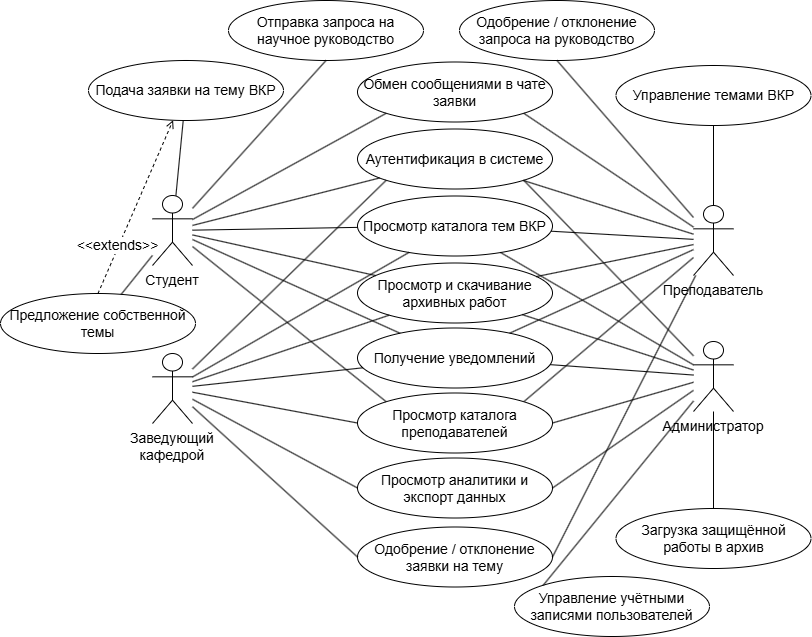

The diagram above was exported from draw.io. Its source (the exported page's mxGraphModel, read from the mxfile embedded in the PNG):
<mxGraphModel dx="1414" dy="841" grid="0" gridSize="10" guides="1" tooltips="1" connect="1" arrows="1" fold="1" page="1" pageScale="1" pageWidth="1654" pageHeight="1169" math="0" shadow="0">
  <root>
    <mxCell id="0" />
    <mxCell id="1" parent="0" />
    <mxCell id="a_student" parent="1" style="shape=umlActor;whiteSpace=wrap;html=1;boundedLbl=1;align=center;fontSize=14;verticalLabelPosition=bottom;verticalAlign=top;" value="Студент" vertex="1">
      <mxGeometry height="70" width="40" x="281" y="401" as="geometry" />
    </mxCell>
    <mxCell id="ak31dwhbdEdFX2xWihRA-1" edge="1" parent="1" source="a_teacher" style="rounded=0;orthogonalLoop=1;jettySize=auto;html=1;endArrow=none;endFill=0;entryX=1;entryY=0;entryDx=0;entryDy=0;fontSize=14;" target="uc2">
      <mxGeometry relative="1" as="geometry" />
    </mxCell>
    <mxCell id="a_teacher" parent="1" style="shape=umlActor;whiteSpace=wrap;html=1;boundedLbl=1;align=center;fontSize=14;verticalLabelPosition=bottom;verticalAlign=top;" value="Преподаватель" vertex="1">
      <mxGeometry height="70" width="40" x="822" y="411" as="geometry" />
    </mxCell>
    <mxCell id="ak31dwhbdEdFX2xWihRA-2" edge="1" parent="1" source="a_depthead" style="rounded=0;orthogonalLoop=1;jettySize=auto;html=1;endArrow=none;endFill=0;entryX=0;entryY=0.5;entryDx=0;entryDy=0;fontSize=14;" target="uc2">
      <mxGeometry relative="1" as="geometry">
        <mxPoint x="414" y="615" as="sourcePoint" />
      </mxGeometry>
    </mxCell>
    <mxCell id="a_depthead" parent="1" style="shape=umlActor;whiteSpace=wrap;html=1;boundedLbl=1;align=center;fontSize=14;verticalLabelPosition=bottom;verticalAlign=top;" value="Заведующий кафедрой" vertex="1">
      <mxGeometry height="70" width="40" x="281" y="559" as="geometry" />
    </mxCell>
    <mxCell id="ak31dwhbdEdFX2xWihRA-3" edge="1" parent="1" source="a_admin" style="rounded=0;orthogonalLoop=1;jettySize=auto;html=1;entryX=1;entryY=0.5;entryDx=0;entryDy=0;endArrow=none;endFill=0;fontSize=14;" target="uc2">
      <mxGeometry relative="1" as="geometry" />
    </mxCell>
    <mxCell id="a_admin" parent="1" style="shape=umlActor;whiteSpace=wrap;html=1;boundedLbl=1;align=center;fontSize=14;verticalLabelPosition=bottom;verticalAlign=top;" value="Администратор" vertex="1">
      <mxGeometry height="70" width="40" x="822" y="547" as="geometry" />
    </mxCell>
    <mxCell id="uc1" parent="1" style="ellipse;whiteSpace=wrap;html=1;fontSize=14;" value="Аутентификация в системе" vertex="1">
      <mxGeometry height="60" width="195" x="486" y="334.5" as="geometry" />
    </mxCell>
    <mxCell id="uc3" parent="1" style="ellipse;whiteSpace=wrap;html=1;fontSize=14;" value="Просмотр каталога тем ВКР" vertex="1">
      <mxGeometry height="60" width="195" x="486" y="401.5" as="geometry" />
    </mxCell>
    <mxCell id="uc12" parent="1" style="ellipse;whiteSpace=wrap;html=1;fontSize=14;" value="Просмотр и скачивание архивных работ" vertex="1">
      <mxGeometry height="60" width="195" x="486" y="468.5" as="geometry" />
    </mxCell>
    <mxCell id="uc16" parent="1" style="ellipse;whiteSpace=wrap;html=1;fontSize=14;" value="Получение уведомлений" vertex="1">
      <mxGeometry height="60" width="195" x="486" y="533.5" as="geometry" />
    </mxCell>
    <mxCell id="uc2" parent="1" style="ellipse;whiteSpace=wrap;html=1;fontSize=14;" value="Просмотр каталога преподавателей" vertex="1">
      <mxGeometry height="60" width="195" x="486" y="598.5" as="geometry" />
    </mxCell>
    <mxCell id="uc4" parent="1" style="ellipse;whiteSpace=wrap;html=1;fontSize=14;" value="Отправка запроса на научное руководство" vertex="1">
      <mxGeometry height="60" width="195" x="357" y="206" as="geometry" />
    </mxCell>
    <mxCell id="uc6" parent="1" style="ellipse;whiteSpace=wrap;html=1;fontSize=14;" value="Подача заявки на тему ВКР" vertex="1">
      <mxGeometry height="60" width="195" x="217" y="266" as="geometry" />
    </mxCell>
    <mxCell id="uc7" parent="1" style="ellipse;whiteSpace=wrap;html=1;fontSize=14;" value="Предложение собственной темы" vertex="1">
      <mxGeometry height="60" width="195" x="129" y="499" as="geometry" />
    </mxCell>
    <mxCell id="uc10" parent="1" style="ellipse;whiteSpace=wrap;html=1;fontSize=14;" value="Обмен сообщениями в чате заявки" vertex="1">
      <mxGeometry height="60" width="195" x="486" y="267.5" as="geometry" />
    </mxCell>
    <mxCell id="uc5" parent="1" style="ellipse;whiteSpace=wrap;html=1;fontSize=14;" value="Одобрение / отклонение запроса на руководство" vertex="1">
      <mxGeometry height="60" width="195" x="588" y="206" as="geometry" />
    </mxCell>
    <mxCell id="uc8" parent="1" style="ellipse;whiteSpace=wrap;html=1;fontSize=14;" value="Одобрение / отклонение заявки на тему" vertex="1">
      <mxGeometry height="60" width="195" x="486" y="732.5" as="geometry" />
    </mxCell>
    <mxCell id="uc11" parent="1" style="ellipse;whiteSpace=wrap;html=1;fontSize=14;" value="Управление темами ВКР" vertex="1">
      <mxGeometry height="60" width="195" x="744.5" y="271" as="geometry" />
    </mxCell>
    <mxCell id="uc15" parent="1" style="ellipse;whiteSpace=wrap;html=1;fontSize=14;" value="Просмотр аналитики и экспорт данных" vertex="1">
      <mxGeometry height="60" width="195" x="486" y="663.5" as="geometry" />
    </mxCell>
    <mxCell id="uc13" parent="1" style="ellipse;whiteSpace=wrap;html=1;fontSize=14;" value="Загрузка защищённой работы в архив" vertex="1">
      <mxGeometry height="60" width="195" x="744.5" y="714" as="geometry" />
    </mxCell>
    <mxCell id="uc14" parent="1" style="ellipse;whiteSpace=wrap;html=1;fontSize=14;" value="Управление учётными записями пользователей" vertex="1">
      <mxGeometry height="60" width="195" x="643" y="782" as="geometry" />
    </mxCell>
    <mxCell id="ext_uc7_uc6" edge="1" parent="1" source="uc7" style="dashed=1;endArrow=open;endFill=0;html=1;fontSize=14;exitX=0.5;exitY=0;exitDx=0;exitDy=0;" target="uc6" value="&lt;font&gt;&amp;lt;&amp;lt;extends&amp;gt;&amp;gt;&lt;/font&gt;">
      <mxGeometry relative="1" x="-0.445" y="1" as="geometry">
        <mxPoint as="offset" />
      </mxGeometry>
    </mxCell>
    <mxCell id="jTthve8NLozy3BanYC4y-4" connectable="0" parent="ext_uc7_uc6" style="edgeLabel;html=1;align=center;verticalAlign=middle;resizable=0;points=[];fontSize=14;" value="&lt;div style=&quot;text-align: start;&quot;&gt;&lt;br&gt;&lt;/div&gt;" vertex="1">
      <mxGeometry relative="1" x="0.4131" y="-3" as="geometry">
        <mxPoint as="offset" />
      </mxGeometry>
    </mxCell>
    <mxCell id="e_s_uc1" edge="1" parent="1" source="a_student" style="html=1;endArrow=none;fontSize=14;" target="uc1">
      <mxGeometry relative="1" as="geometry" />
    </mxCell>
    <mxCell id="e_s_uc3" edge="1" parent="1" source="a_student" style="html=1;endArrow=none;fontSize=14;" target="uc3">
      <mxGeometry relative="1" as="geometry" />
    </mxCell>
    <mxCell id="e_s_uc12" edge="1" parent="1" source="a_student" style="html=1;endArrow=none;fontSize=14;" target="uc12">
      <mxGeometry relative="1" as="geometry" />
    </mxCell>
    <mxCell id="e_s_uc16" edge="1" parent="1" source="a_student" style="html=1;endArrow=none;fontSize=14;" target="uc16">
      <mxGeometry relative="1" as="geometry" />
    </mxCell>
    <mxCell id="e_s_uc2" edge="1" parent="1" source="a_student" style="html=1;endArrow=none;entryX=0;entryY=0;entryDx=0;entryDy=0;fontSize=14;" target="uc2">
      <mxGeometry relative="1" as="geometry" />
    </mxCell>
    <mxCell id="e_s_uc4" edge="1" parent="1" source="a_student" style="html=1;endArrow=none;fontSize=14;entryX=0.5;entryY=1;entryDx=0;entryDy=0;" target="uc4">
      <mxGeometry relative="1" as="geometry" />
    </mxCell>
    <mxCell id="e_s_uc6" edge="1" parent="1" source="a_student" style="html=1;endArrow=none;fontSize=14;" target="uc6">
      <mxGeometry relative="1" as="geometry" />
    </mxCell>
    <mxCell id="e_s_uc7" edge="1" parent="1" source="a_student" style="html=1;endArrow=none;fontSize=14;" target="uc7">
      <mxGeometry relative="1" as="geometry" />
    </mxCell>
    <mxCell id="e_s_uc10" edge="1" parent="1" source="a_student" style="html=1;endArrow=none;entryX=0;entryY=1;entryDx=0;entryDy=0;fontSize=14;" target="uc10">
      <mxGeometry relative="1" as="geometry" />
    </mxCell>
    <mxCell id="e_t_uc1" edge="1" parent="1" source="a_teacher" style="html=1;endArrow=none;fontSize=14;" target="uc1">
      <mxGeometry relative="1" as="geometry" />
    </mxCell>
    <mxCell id="e_t_uc3" edge="1" parent="1" source="a_teacher" style="html=1;endArrow=none;fontSize=14;" target="uc3">
      <mxGeometry relative="1" as="geometry" />
    </mxCell>
    <mxCell id="e_t_uc12" edge="1" parent="1" source="a_teacher" style="html=1;endArrow=none;fontSize=14;" target="uc12">
      <mxGeometry relative="1" as="geometry" />
    </mxCell>
    <mxCell id="e_t_uc16" edge="1" parent="1" source="a_teacher" style="html=1;endArrow=none;fontSize=14;" target="uc16">
      <mxGeometry relative="1" as="geometry" />
    </mxCell>
    <mxCell id="e_t_uc5" edge="1" parent="1" source="a_teacher" style="html=1;endArrow=none;fontSize=14;entryX=0.5;entryY=1;entryDx=0;entryDy=0;" target="uc5">
      <mxGeometry relative="1" as="geometry" />
    </mxCell>
    <mxCell id="e_t_uc8" edge="1" parent="1" source="a_teacher" style="html=1;endArrow=none;entryX=1;entryY=0.5;entryDx=0;entryDy=0;fontSize=14;" target="uc8">
      <mxGeometry relative="1" as="geometry" />
    </mxCell>
    <mxCell id="e_t_uc10" edge="1" parent="1" source="a_teacher" style="html=1;endArrow=none;entryX=1;entryY=1;entryDx=0;entryDy=0;fontSize=14;" target="uc10">
      <mxGeometry relative="1" as="geometry" />
    </mxCell>
    <mxCell id="e_t_uc11" edge="1" parent="1" source="a_teacher" style="html=1;endArrow=none;fontSize=14;" target="uc11">
      <mxGeometry relative="1" as="geometry" />
    </mxCell>
    <mxCell id="e_d_uc1" edge="1" parent="1" source="a_depthead" style="html=1;endArrow=none;entryX=0;entryY=1;entryDx=0;entryDy=0;fontSize=14;" target="uc1">
      <mxGeometry relative="1" as="geometry" />
    </mxCell>
    <mxCell id="e_d_uc3" edge="1" parent="1" source="a_depthead" style="html=1;endArrow=none;fontSize=14;" target="uc3">
      <mxGeometry relative="1" as="geometry" />
    </mxCell>
    <mxCell id="e_d_uc12" edge="1" parent="1" source="a_depthead" style="html=1;endArrow=none;fontSize=14;" target="uc12">
      <mxGeometry relative="1" as="geometry" />
    </mxCell>
    <mxCell id="e_d_uc16" edge="1" parent="1" source="a_depthead" style="html=1;endArrow=none;fontSize=14;" target="uc16">
      <mxGeometry relative="1" as="geometry" />
    </mxCell>
    <mxCell id="e_d_uc9" edge="1" parent="1" source="a_depthead" style="html=1;endArrow=none;entryX=0;entryY=0.5;entryDx=0;entryDy=0;fontSize=14;" target="uc8">
      <mxGeometry relative="1" as="geometry">
        <mxPoint x="355.58549730602886" y="668.6959436819343" as="targetPoint" />
      </mxGeometry>
    </mxCell>
    <mxCell id="e_d_uc15" edge="1" parent="1" source="a_depthead" style="html=1;endArrow=none;entryX=0;entryY=0.5;entryDx=0;entryDy=0;fontSize=14;" target="uc15">
      <mxGeometry relative="1" as="geometry" />
    </mxCell>
    <mxCell id="e_a_uc1" edge="1" parent="1" source="a_admin" style="html=1;endArrow=none;entryX=1;entryY=1;entryDx=0;entryDy=0;fontSize=14;" target="uc1">
      <mxGeometry relative="1" as="geometry" />
    </mxCell>
    <mxCell id="e_a_uc3" edge="1" parent="1" source="a_admin" style="html=1;endArrow=none;fontSize=14;" target="uc3">
      <mxGeometry relative="1" as="geometry" />
    </mxCell>
    <mxCell id="e_a_uc12" edge="1" parent="1" source="a_admin" style="html=1;endArrow=none;fontSize=14;" target="uc12">
      <mxGeometry relative="1" as="geometry" />
    </mxCell>
    <mxCell id="e_a_uc16" edge="1" parent="1" source="a_admin" style="html=1;endArrow=none;fontSize=14;" target="uc16">
      <mxGeometry relative="1" as="geometry" />
    </mxCell>
    <mxCell id="e_a_uc13" edge="1" parent="1" source="a_admin" style="html=1;endArrow=none;fontSize=14;" target="uc13">
      <mxGeometry relative="1" as="geometry" />
    </mxCell>
    <mxCell id="e_a_uc14" edge="1" parent="1" source="a_admin" style="html=1;endArrow=none;fontSize=14;entryX=0;entryY=0;entryDx=0;entryDy=0;" target="uc14">
      <mxGeometry relative="1" as="geometry" />
    </mxCell>
    <mxCell id="e_a_uc15" edge="1" parent="1" source="a_admin" style="html=1;endArrow=none;entryX=1;entryY=0.5;entryDx=0;entryDy=0;fontSize=14;" target="uc15">
      <mxGeometry relative="1" as="geometry" />
    </mxCell>
  </root>
</mxGraphModel>